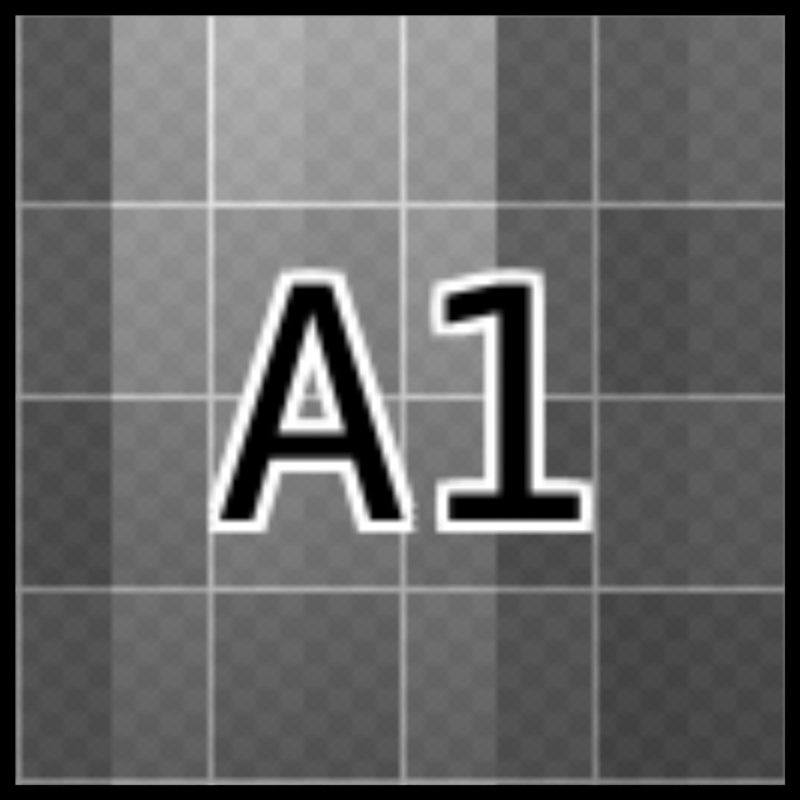 # Source: image_packed_byte1_16bit.blend  (saved by Blender 2.78.4; exported with 4.5.12 LTS)
import bpy
from mathutils import Matrix  # noqa: F401  (used for matrix-valued properties, if any)

bpy.ops.wm.read_factory_settings(use_empty=True)
scene = bpy.context.scene
scene.name = 'Scene'

# ---- collections
col_collection_1 = bpy.data.collections.new('Collection 1'); scene.collection.children.link(col_collection_1)

# ---- images (referenced by path relative to the original .blend; pixels are not part of the script)
import os
ASSET_DIR = os.environ.get("B2B_ASSET_DIR", "")  # directory of the original .blend (textures are referenced by path, not embedded)
HERE = os.path.dirname(os.path.abspath(__file__))  # packed textures are extracted next to this script under _unpacked/

def load_image(name, relpath, width, height, colorspace="sRGB"):
    """Load a texture the original file referenced (path relative to the .blend, or extracted next to this script)."""
    p = next((c for c in (os.path.join(HERE, relpath), os.path.join(ASSET_DIR, relpath)) if relpath and os.path.exists(c)), "")
    if p:
        img = bpy.data.images.load(p, check_existing=True)
        img.name = name
    else:  # same state as the original file: an image datablock whose file is absent (Cycles renders it pink)
        img = bpy.data.images.new(name, width, height)
        img.source = "FILE"
        img.filepath = "//" + (relpath or name)
    img.colorspace_settings.name = colorspace
    return img
img_image_byte1_16bit_png = load_image('image_byte1_16bit.png', '_unpacked/image_byte1_16bit.913dcf43.png', 128, 128, 'sRGB')

# ---- materials (node trees are filled in below, after node groups)
mat_material = bpy.data.materials.new('Material')
mat_material.alpha_threshold = 0.0
mat_material.roughness = 0.5
mat_material.line_color = (0.0, 0.0, 0.0, 1.0)

# ---- material node trees
mat_material.use_nodes = True; mat_material.node_tree.nodes.clear()
_N = mat_material.node_tree.nodes; _L = mat_material.node_tree.links
n0 = _N.new('ShaderNodeOutputMaterial'); n0.name = 'Material Output'; n0.location = (300, 300)
n1 = _N.new('ShaderNodeEmission'); n1.name = 'Emission'; n1.location = (-6, 271)
n2 = _N.new('ShaderNodeTexImage'); n2.name = 'Image Texture'; n2.location = (-269, 296)
n2.width = 140
n2.image = img_image_byte1_16bit_png
_L.new(n1.outputs[0], n0.inputs[0])
_L.new(n2.outputs[0], n1.inputs[0])
n0.is_active_output = True

# ---- cameras
cam_camera = bpy.data.cameras.new('Camera')
cam_camera.clip_end = 100.0
cam_camera.lens = 35.0
cam_camera.sensor_width = 32.0
cam_camera.sensor_height = 18.0
cam_camera.ortho_scale = 7.314
cam_camera.dof.focus_distance = 0.0

# ---- lights
light_lamp = bpy.data.lights.new('Lamp', 'POINT')
light_lamp.transmission_factor = 0.0
light_lamp.cutoff_distance = 30.0
light_lamp.energy = 100.0
light_lamp.shadow_buffer_clip_start = 1.001
light_lamp.shadow_soft_size = 1.0
light_lamp.shadow_maximum_resolution = 0.006
light_lamp.use_absolute_resolution = True
light_lamp.cycles.use_multiple_importance_sampling = False

# ---- meshes
me_plane_001 = bpy.data.meshes.new('Plane.001')
me_plane_001.from_pydata([(-1.3, -1.3, 0.0), (1.3, -1.3, 0.0), (-1.3, 1.3, 0.0), (1.3, 1.3, 0.0)], [], [(0, 1, 3, 2)])
_uv = me_plane_001.uv_layers.new(name='UVMap')
_uv.uv.foreach_set('vector', [0.0001, 9.998e-05, 0.9999, 9.998e-05, 0.9999, 0.9999, 9.998e-05, 0.9999])
me_plane_001.materials.append(mat_material)
me_plane_001.use_remesh_preserve_volume = False
me_plane_001.use_remesh_preserve_attributes = False
me_plane_001.use_mirror_vertex_groups = False
me_plane_001.update()

# ---- objects
ob_plane = bpy.data.objects.new('Plane', me_plane_001)
ob_lamp = bpy.data.objects.new('Lamp', light_lamp)
ob_camera = bpy.data.objects.new('Camera', cam_camera)

# ---- transforms, parenting, visibility, modifiers, constraints
ob_plane.location = (0.0, 0.0, 0.0)
ob_plane.rotation_euler = (1.571, 5.96e-08, 1.571)
ob_plane.lineart.crease_threshold = 0.0
ob_lamp.location = (4.076, 1.005, 2.904)
ob_lamp.rotation_euler = (0.6503, 0.05522, 1.866)
ob_lamp.lock_rotations_4d = False
ob_lamp.empty_display_type = 'ARROWS'
ob_lamp.color = (0.0, 0.0, 0.0, 0.0)
ob_lamp.lineart.crease_threshold = 0.0
ob_camera.location = (2.958, -8.928e-08, -1.542e-07)
ob_camera.rotation_euler = (1.571, 7.55e-08, 1.571)
ob_camera.lock_rotations_4d = False
ob_camera.empty_display_type = 'ARROWS'
ob_camera.color = (0.0, 0.0, 0.0, 0.0)
ob_camera.display_type = 'WIRE'
ob_camera.lineart.crease_threshold = 0.0

# ---- collection membership
col_collection_1.objects.link(ob_plane)
col_collection_1.objects.link(ob_lamp)
col_collection_1.objects.link(ob_camera)

# ---- scene / render settings (as saved in the file)
scene.camera = ob_camera
scene.frame_start = 1; scene.frame_end = 250; scene.frame_set(1)
scene.render.engine = 'CYCLES'
scene.render.image_settings.color_mode = 'RGB'
scene.render.resolution_x = 256
scene.render.resolution_y = 256
scene.render.resolution_percentage = 50
scene.render.dither_intensity = 0.0
scene.render.use_border = True
scene.render.bake_margin = 2
scene.render.bake_bias = 0.0
scene.cycles.use_denoising = False
scene.cycles.samples = 1
scene.cycles.sampling_pattern = 'TABULATED_SOBOL'
scene.cycles.light_sampling_threshold = 0.0
scene.cycles.use_adaptive_sampling = False
scene.cycles.use_light_tree = False
scene.cycles.blur_glossy = 0.0
scene.cycles.pixel_filter_type = 'GAUSSIAN'
scene.cycles.sample_clamp_indirect = 0.0
scene.view_settings.view_transform = 'Standard'
bpy.context.view_layer.update()
